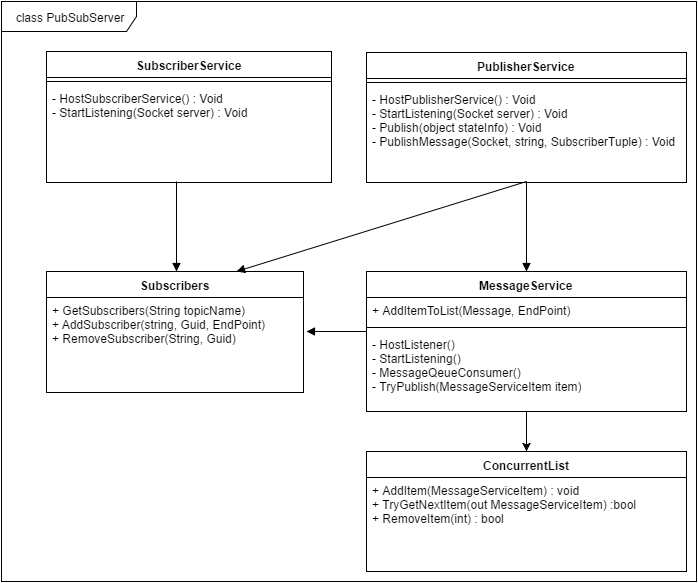

The diagram above was exported from draw.io. Its source (the exported page's mxGraphModel, read from the mxfile embedded in the PNG):
<mxGraphModel dx="1346" dy="595" grid="1" gridSize="10" guides="1" tooltips="1" connect="1" arrows="1" fold="1" page="1" pageScale="1" pageWidth="850" pageHeight="1100" background="#ffffff" math="0" shadow="0">
  <root>
    <mxCell id="0" />
    <mxCell id="1" parent="0" />
    <mxCell id="3" value="Subscribers" style="swimlane;html=1;fontStyle=1;align=center;verticalAlign=top;childLayout=stackLayout;horizontal=1;startSize=26;horizontalStack=0;resizeParent=1;resizeLast=0;collapsible=1;marginBottom=0;swimlaneFillColor=#ffffff;" parent="1" vertex="1">
      <mxGeometry x="140" y="370" width="257" height="121" as="geometry" />
    </mxCell>
    <mxCell id="4" value="&lt;div&gt;+&amp;nbsp;GetSubscribers(String topicName)&lt;/div&gt;+&amp;nbsp;AddSubscriber(string, Guid, EndPoint)&lt;div&gt;+ RemoveSubscriber(String, Guid)&lt;br&gt;&lt;/div&gt;" style="text;html=1;strokeColor=none;fillColor=none;align=left;verticalAlign=top;spacingLeft=4;spacingRight=4;whiteSpace=wrap;overflow=hidden;rotatable=0;points=[[0,0.5],[1,0.5]];portConstraint=eastwest;" parent="3" vertex="1">
      <mxGeometry y="26" width="257" height="64" as="geometry" />
    </mxCell>
    <mxCell id="7" value="PublisherService" style="swimlane;html=1;fontStyle=1;align=center;verticalAlign=top;childLayout=stackLayout;horizontal=1;startSize=26;horizontalStack=0;resizeParent=1;resizeLast=0;collapsible=1;marginBottom=0;swimlaneFillColor=#ffffff;" parent="1" vertex="1">
      <mxGeometry x="460" y="151" width="320" height="130" as="geometry" />
    </mxCell>
    <mxCell id="9" value="" style="line;html=1;strokeWidth=1;fillColor=none;align=left;verticalAlign=middle;spacingTop=-1;spacingLeft=3;spacingRight=3;rotatable=0;labelPosition=right;points=[];portConstraint=eastwest;" parent="7" vertex="1">
      <mxGeometry y="26" width="320" height="8" as="geometry" />
    </mxCell>
    <mxCell id="10" value="&lt;div&gt;- HostPublisherService() : Void&lt;/div&gt;- StartListening(Socket server) : Void&lt;div&gt;- Publish(object stateInfo) : Void&lt;/div&gt;&lt;div&gt;- PublishMessage(Socket, string, SubscriberTuple) : Void&lt;/div&gt;&lt;div&gt;&lt;br&gt;&lt;div&gt;&lt;br&gt;&lt;div&gt;&lt;br&gt;&lt;br&gt;&lt;/div&gt;&lt;/div&gt;&lt;/div&gt;" style="text;html=1;strokeColor=none;fillColor=none;align=left;verticalAlign=top;spacingLeft=4;spacingRight=4;whiteSpace=wrap;overflow=hidden;rotatable=0;points=[[0,0.5],[1,0.5]];portConstraint=eastwest;" parent="7" vertex="1">
      <mxGeometry y="34" width="320" height="76" as="geometry" />
    </mxCell>
    <mxCell id="11" value="SubscriberService" style="swimlane;html=1;fontStyle=1;align=center;verticalAlign=top;childLayout=stackLayout;horizontal=1;startSize=26;horizontalStack=0;resizeParent=1;resizeLast=0;collapsible=1;marginBottom=0;swimlaneFillColor=#ffffff;" parent="1" vertex="1">
      <mxGeometry x="140" y="150" width="285" height="131" as="geometry" />
    </mxCell>
    <mxCell id="13" value="" style="line;html=1;strokeWidth=1;fillColor=none;align=left;verticalAlign=middle;spacingTop=-1;spacingLeft=3;spacingRight=3;rotatable=0;labelPosition=right;points=[];portConstraint=eastwest;" parent="11" vertex="1">
      <mxGeometry y="26" width="285" height="8" as="geometry" />
    </mxCell>
    <mxCell id="14" value="- HostSubscriberService() : Void&lt;div&gt;-&amp;nbsp;StartListening(Socket server) : Void&lt;/div&gt;" style="text;html=1;strokeColor=none;fillColor=none;align=left;verticalAlign=top;spacingLeft=4;spacingRight=4;whiteSpace=wrap;overflow=hidden;rotatable=0;points=[[0,0.5],[1,0.5]];portConstraint=eastwest;" parent="11" vertex="1">
      <mxGeometry y="34" width="285" height="36" as="geometry" />
    </mxCell>
    <mxCell id="23" value="class PubSubServer" style="shape=umlFrame;whiteSpace=wrap;html=1;width=135;height=30;" parent="1" vertex="1">
      <mxGeometry x="95" y="100" width="695" height="580" as="geometry" />
    </mxCell>
    <mxCell id="31" value="" style="endArrow=block;endFill=1;html=1;align=left;verticalAlign=top;" parent="1" edge="1">
      <mxGeometry x="-1" relative="1" as="geometry">
        <mxPoint x="270" y="280" as="sourcePoint" />
        <mxPoint x="270" y="370" as="targetPoint" />
      </mxGeometry>
    </mxCell>
    <mxCell id="32" value="" style="resizable=0;html=1;align=left;verticalAlign=bottom;labelBackgroundColor=#ffffff;fontSize=10;" parent="31" connectable="0" vertex="1">
      <mxGeometry x="-1" relative="1" as="geometry" />
    </mxCell>
    <mxCell id="33" value="" style="endArrow=block;endFill=1;html=1;align=left;verticalAlign=top;" parent="1" edge="1">
      <mxGeometry x="425" y="330" as="geometry">
        <mxPoint x="620" y="280" as="sourcePoint" />
        <mxPoint x="330" y="370" as="targetPoint" />
      </mxGeometry>
    </mxCell>
    <mxCell id="34" value="" style="resizable=0;html=1;align=left;verticalAlign=bottom;labelBackgroundColor=#ffffff;fontSize=10;" parent="33" connectable="0" vertex="1">
      <mxGeometry x="-1" relative="1" as="geometry" />
    </mxCell>
    <mxCell id="35" value="ConcurrentList" style="swimlane;html=1;fontStyle=1;align=center;verticalAlign=top;childLayout=stackLayout;horizontal=1;startSize=26;horizontalStack=0;resizeParent=1;resizeLast=0;collapsible=1;marginBottom=0;swimlaneFillColor=#ffffff;" parent="1" vertex="1">
      <mxGeometry x="460" y="550" width="320" height="120" as="geometry" />
    </mxCell>
    <mxCell id="36" value="+ AddItem(MessageServiceItem) : void&lt;div&gt;+ TryGetNextItem(out MessageServiceItem) :bool&lt;/div&gt;&lt;div&gt;+ RemoveItem(int) : bool&lt;span&gt;&amp;nbsp;&lt;/span&gt;&lt;/div&gt;" style="text;html=1;strokeColor=none;fillColor=none;align=left;verticalAlign=top;spacingLeft=4;spacingRight=4;whiteSpace=wrap;overflow=hidden;rotatable=0;points=[[0,0.5],[1,0.5]];portConstraint=eastwest;" parent="35" vertex="1">
      <mxGeometry y="26" width="320" height="64" as="geometry" />
    </mxCell>
    <mxCell id="43" style="edgeStyle=none;rounded=0;html=1;exitX=0.5;exitY=1;entryX=0.5;entryY=0;jettySize=auto;orthogonalLoop=1;" parent="1" source="39" target="35" edge="1">
      <mxGeometry relative="1" as="geometry" />
    </mxCell>
    <mxCell id="39" value="MessageService" style="swimlane;html=1;fontStyle=1;align=center;verticalAlign=top;childLayout=stackLayout;horizontal=1;startSize=26;horizontalStack=0;resizeParent=1;resizeLast=0;collapsible=1;marginBottom=0;swimlaneFillColor=#ffffff;" parent="1" vertex="1">
      <mxGeometry x="460" y="370" width="320" height="140" as="geometry">
        <mxRectangle x="460" y="370" width="120" height="26" as="alternateBounds" />
      </mxGeometry>
    </mxCell>
    <mxCell id="40" value="+ AddItemToList(Message, EndPoint)" style="text;html=1;strokeColor=none;fillColor=none;align=left;verticalAlign=top;spacingLeft=4;spacingRight=4;whiteSpace=wrap;overflow=hidden;rotatable=0;points=[[0,0.5],[1,0.5]];portConstraint=eastwest;" parent="39" vertex="1">
      <mxGeometry y="26" width="320" height="26" as="geometry" />
    </mxCell>
    <mxCell id="41" value="" style="line;html=1;strokeWidth=1;fillColor=none;align=left;verticalAlign=middle;spacingTop=-1;spacingLeft=3;spacingRight=3;rotatable=0;labelPosition=right;points=[];portConstraint=eastwest;" parent="39" vertex="1">
      <mxGeometry y="52" width="320" height="8" as="geometry" />
    </mxCell>
    <mxCell id="46" value="-&amp;nbsp;&lt;span&gt;HostListener()&lt;/span&gt;&lt;div&gt;&lt;span&gt;- StartListening()&lt;/span&gt;&lt;/div&gt;&lt;div&gt;&lt;span&gt;- MessageQeueConsumer()&lt;/span&gt;&lt;span&gt;&lt;br&gt;&lt;/span&gt;&lt;/div&gt;&lt;div&gt;&lt;span&gt;-&amp;nbsp;&lt;/span&gt;&lt;span&gt;TryPublish(MessageServiceItem item)&lt;/span&gt;&lt;/div&gt;" style="text;html=1;strokeColor=none;fillColor=none;align=left;verticalAlign=top;spacingLeft=4;spacingRight=4;whiteSpace=wrap;overflow=hidden;rotatable=0;points=[[0,0.5],[1,0.5]];portConstraint=eastwest;" parent="39" vertex="1">
      <mxGeometry y="60" width="320" height="70" as="geometry" />
    </mxCell>
    <mxCell id="48" value="" style="endArrow=block;endFill=1;html=1;align=left;verticalAlign=top;" parent="1" edge="1">
      <mxGeometry x="280" y="290" as="geometry">
        <mxPoint x="460" y="430" as="sourcePoint" />
        <mxPoint x="400" y="430" as="targetPoint" />
      </mxGeometry>
    </mxCell>
    <mxCell id="49" value="" style="resizable=0;html=1;align=left;verticalAlign=bottom;labelBackgroundColor=#ffffff;fontSize=10;" parent="48" connectable="0" vertex="1">
      <mxGeometry x="-1" relative="1" as="geometry" />
    </mxCell>
    <mxCell id="50" value="" style="endArrow=block;endFill=1;html=1;align=left;verticalAlign=top;entryX=0.5;entryY=0;" edge="1" parent="1" target="39">
      <mxGeometry x="435" y="340" as="geometry">
        <mxPoint x="620" y="280" as="sourcePoint" />
        <mxPoint x="340" y="380" as="targetPoint" />
      </mxGeometry>
    </mxCell>
    <mxCell id="51" value="" style="resizable=0;html=1;align=left;verticalAlign=bottom;labelBackgroundColor=#ffffff;fontSize=10;" connectable="0" vertex="1" parent="50">
      <mxGeometry x="-1" relative="1" as="geometry" />
    </mxCell>
  </root>
</mxGraphModel>